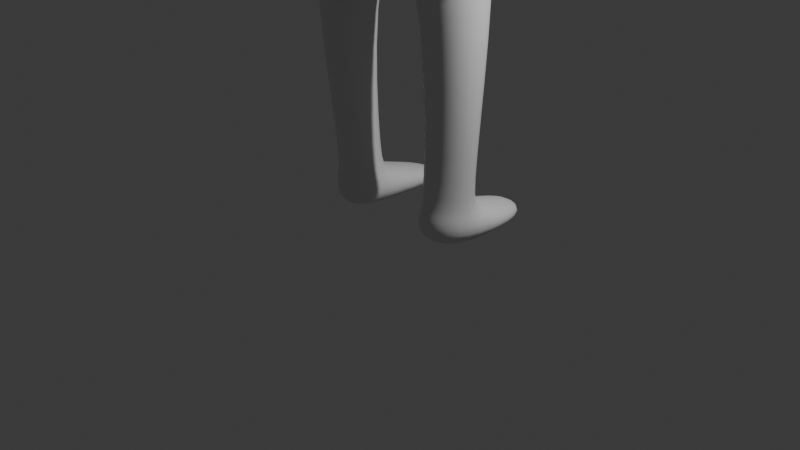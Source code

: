 # Source: sketched_avatar.blend  (saved by Blender 4.0.36; exported with 4.5.12 LTS)
import bpy
from mathutils import Matrix  # noqa: F401  (used for matrix-valued properties, if any)

bpy.ops.wm.read_factory_settings(use_empty=True)
scene = bpy.context.scene
scene.name = 'Scene'

# ---- collections
col_collection = bpy.data.collections.new('Collection'); scene.collection.children.link(col_collection)

# ---- materials (node trees are filled in below, after node groups)
mat_material = bpy.data.materials.new('Material')
mat_material.alpha_threshold = 0.0
mat_material.use_transparent_shadow = False
mat_material.roughness = 0.5
mat_material.line_color = (0.0, 0.0, 0.0, 1.0)

# ---- material node trees
mat_material.use_nodes = True; mat_material.node_tree.nodes.clear()
_N = mat_material.node_tree.nodes; _L = mat_material.node_tree.links
n0 = _N.new('ShaderNodeOutputMaterial'); n0.name = 'Material Output'; n0.location = (300, 300)
n1 = _N.new('ShaderNodeBsdfPrincipled'); n1.name = 'Principled BSDF'; n1.location = (10, 300)
n1.inputs[3].default_value = 1.45
_L.new(n1.outputs[0], n0.inputs[0])
n0.is_active_output = True

# ---- world
world_world = bpy.data.worlds.new('World'); scene.world = world_world
world_world.use_nodes = True; world_world.node_tree.nodes.clear()
_N = world_world.node_tree.nodes; _L = world_world.node_tree.links
n0 = _N.new('ShaderNodeOutputWorld'); n0.name = 'World Output'; n0.location = (300, 300)
n1 = _N.new('ShaderNodeBackground'); n1.name = 'Background'; n1.location = (10, 300)
n1.inputs[0].default_value = (0.05088, 0.05088, 0.05088, 1.0)
_L.new(n1.outputs[0], n0.inputs[0])
n0.is_active_output = True
world_world.color = (0.05088, 0.05088, 0.05088)
world_world.use_sun_shadow = False
world_world.sun_shadow_jitter_overblur = 0.0

# ---- cameras
cam_camera = bpy.data.cameras.new('Camera')
cam_camera.clip_end = 100.0
cam_camera.ortho_scale = 7.314

# ---- lights
light_light = bpy.data.lights.new('Light', 'POINT')
light_light.transmission_factor = 0.0
light_light.use_soft_falloff = False
light_light.energy = 1000.0
light_light.shadow_soft_size = 0.1
light_light.shadow_maximum_resolution = 0.006
light_light.use_absolute_resolution = True

# ---- meshes
me_cube = bpy.data.meshes.new('Cube')
me_cube.from_pydata([(0.0, 0.4053, 6.223), (0.0, 0.6021, 5.442), (0.0, -0.4774, 6.351), (0.0, -0.5923, 5.418), (-1.018, 0.2717, 6.263), (-0.838, 0.3413, 5.427), (-1.018, -0.3738, 6.263), (-0.8379, -0.444, 5.427), (0.0, 0.6233, 3.823), (0.0, -0.5322, 3.751), (-1.021, 0.4209, 3.926), (-1.016, -0.3641, 3.926), (-1.088, 0.2258, 2.137), (-1.057, -0.2664, 2.081), (-0.5391, 0.377, 2.126), (-0.4886, -0.4017, 2.025), (-0.9955, 0.3196, 0.3068), (-0.8746, -0.1937, 0.3154), (-0.2871, 0.3142, 0.3087), (-0.3881, -0.3016, 0.3163), (0.0, 0.5642, 5.677), (-0.8744, -0.3879, 5.627), (0.0, -0.5809, 5.685), (-0.8751, 0.2575, 5.627), (-1.337, -0.3846, 5.81), (-1.196, -0.3822, 6.132), (-1.196, 0.2634, 6.132), (-1.337, 0.2609, 5.81), (-1.39, -0.2101, 3.539), (-1.378, 0.1874, 3.542), (-1.702, -0.2001, 3.548), (-1.692, 0.1969, 3.551), (-1.402, 0.006147, 3.072), (-1.401, 0.2047, 3.093), (-1.566, 0.006652, 3.127), (-1.565, 0.2051, 3.143), (-1.801, 0.1951, 4.647), (-1.801, -0.325, 4.645), (-1.318, -0.28, 4.401), (-1.317, 0.2393, 4.41), (-0.9946, 0.3193, -0.04943), (-0.8737, -0.194, -0.04086), (-0.2862, 0.3139, -0.04756), (-0.3872, -0.3019, -0.03998), (-0.353, 1.163, 0.1185), (-0.8338, 1.049, 0.1291), (-0.3508, 1.146, -0.04024), (-0.8342, 1.032, -0.03726), (-0.4439, -0.229, 0.4207), (-0.37, 0.2538, 0.4151), (-0.9145, 0.2516, 0.4142), (-0.826, -0.1443, 0.4205), (0.0, -0.3921, 6.537), (-0.2615, -0.2176, 6.527), (0.0, 0.1745, 6.456), (-0.2434, 0.1464, 6.49), (0.0, -0.3921, 6.537), (-0.2616, -0.2176, 6.527), (0.0, 0.1745, 6.456), (-0.2436, 0.1464, 6.49), (0.0, -0.3932, 6.933), (-0.447, -0.2129, 6.932), (0.0, 0.1869, 6.778), (-0.4296, 0.1573, 6.904), (0.0, 0.6149, 4.654), (-0.5542, 0.4227, 4.685), (-0.5517, -0.3625, 4.685), (0.0, -0.5598, 4.606), (0.0, -0.5605, 7.31), (-0.505, -0.3834, 7.297), (-0.4832, 0.1633, 7.268), (0.0, -0.5548, 8.016), (-0.4723, -0.366, 7.841), (0.0, 0.2183, 8.009), (-0.4714, 0.1864, 7.838), (-0.2531, 0.4697, 6.992), (0.0, 0.5114, 6.767), (-0.3089, 0.4865, 7.268), (0.0, 0.5134, 7.246), (-0.3493, 0.5061, 7.608), (0.0, 0.5217, 7.728), (-0.3164, -0.1771, 6.783), (-0.2995, 0.06839, 6.756), (0.0, 0.08378, 6.71), (0.0, -0.2992, 6.776), (-0.178, -0.4847, 3.123), (-0.1964, 0.5336, 3.205), (-1.045, 0.3498, 3.274), (-1.031, -0.3285, 3.254)], [], [(0, 4, 55, 54), (22, 2, 6, 21), (6, 4, 26, 25), (65, 64, 8, 10), (23, 4, 0, 20), (86, 85, 15, 14), (67, 66, 11, 9), (66, 65, 10, 11), (49, 48, 19, 18), (87, 86, 14, 12), (85, 88, 13, 15), (88, 87, 12, 13), (19, 17, 41, 43), (50, 49, 18, 16), (48, 51, 17, 19), (51, 50, 16, 17), (5, 23, 20, 1), (7, 21, 23, 5), (3, 22, 21, 7), (24, 25, 26, 27), (37, 36, 31, 30), (4, 23, 27, 26), (21, 6, 25, 24), (28, 30, 34, 32), (38, 37, 30, 28), (39, 38, 28, 29), (36, 39, 29, 31), (33, 32, 34, 35), (29, 28, 32, 33), (31, 29, 33, 35), (30, 31, 35, 34), (27, 23, 39, 36), (23, 21, 38, 39), (21, 24, 37, 38), (24, 27, 36, 37), (40, 42, 43, 41), (17, 16, 40, 41), (18, 19, 43, 42), (40, 16, 45, 47), (45, 44, 46, 47), (16, 18, 44, 45), (18, 42, 46, 44), (42, 40, 47, 46), (13, 12, 50, 51), (15, 13, 51, 48), (12, 14, 49, 50), (14, 15, 48, 49), (55, 53, 57, 59), (6, 2, 52, 53), (4, 6, 53, 55), (82, 81, 61, 63), (53, 52, 56, 57), (54, 55, 59, 58), (74, 73, 80, 79), (83, 82, 63, 62), (81, 84, 60, 61), (7, 5, 65, 66), (3, 7, 66, 67), (5, 1, 64, 65), (70, 69, 72, 74), (61, 60, 68, 69), (63, 61, 69, 70), (73, 74, 72, 71), (69, 68, 71, 72), (62, 63, 75, 76), (76, 75, 77, 78), (78, 77, 79, 80), (63, 70, 77, 75), (70, 74, 79, 77), (57, 56, 84, 81), (58, 59, 82, 83), (59, 57, 81, 82), (11, 10, 87, 88), (9, 11, 88, 85), (10, 8, 86, 87), (8, 9, 85, 86)])
me_cube.polygons.foreach_set('use_smooth', [True] * 76)
_uv = me_cube.uv_layers.new(name='UVMap')
_uv.uv.foreach_set('vector', [0.625, 0.5433, 0.625, 0.25, 0.625, 0.25, 0.625, 0.5433, 0.4323, 0.75, 0.625, 0.75, 0.625, 1.0, 0.4323, 1.0, 0.875, 0.75, 0.875, 0.5, 0.875, 0.5, 0.875, 0.75, 0.375, 0.25, 0.375, 0.5, 0.375, 0.5, 0.375, 0.25, 0.4323, 0.25, 0.625, 0.25, 0.625, 0.5433, 0.4323, 0.5, 0.0, 0.0, 0.0, 0.0, 0.0, 0.0, 0.0, 0.0, 0.375, 0.75, 0.375, 1.0, 0.375, 1.0, 0.375, 0.75, 0.375, 0.0, 0.375, 0.25, 0.375, 0.25, 0.375, 0.0, 0.0, 0.0, 0.0, 0.0, 0.0, 0.0, 0.0, 0.0, 0.375, 0.25, 0.375, 0.5, 0.375, 0.5, 0.375, 0.25, 0.375, 0.75, 0.375, 1.0, 0.375, 1.0, 0.375, 0.75, 0.375, 0.0, 0.375, 0.25, 0.375, 0.25, 0.375, 0.0, 0.375, 0.75, 0.375, 1.0, 0.375, 1.0, 0.375, 0.75, 0.375, 0.25, 0.375, 0.5, 0.375, 0.5, 0.375, 0.25, 0.375, 0.75, 0.375, 1.0, 0.375, 1.0, 0.375, 0.75, 0.375, 0.0, 0.375, 0.25, 0.375, 0.25, 0.375, 0.0, 0.375, 0.25, 0.4323, 0.25, 0.4323, 0.5, 0.375, 0.5, 0.375, 0.0, 0.4323, 0.0, 0.4323, 0.25, 0.375, 0.25, 0.375, 0.75, 0.4323, 0.75, 0.4323, 1.0, 0.375, 1.0, 0.4323, 0.0, 0.625, 0.0, 0.625, 0.25, 0.4323, 0.25, 0.4323, 0.0, 0.4323, 0.25, 0.4323, 0.25, 0.4323, 0.0, 0.625, 0.25, 0.4323, 0.25, 0.4323, 0.25, 0.625, 0.25, 0.4323, 1.0, 0.625, 1.0, 0.625, 1.0, 0.4323, 1.0, 0.4323, 1.0, 0.4323, 1.0, 0.4323, 1.0, 0.4323, 1.0, 0.4323, 1.0, 0.4323, 1.0, 0.4323, 1.0, 0.4323, 1.0, 0.4323, 0.25, 0.4323, 0.0, 0.4323, 0.0, 0.4323, 0.25, 0.4323, 0.25, 0.4323, 0.25, 0.4323, 0.25, 0.4323, 0.25, 0.4323, 0.25, 0.4323, 0.0, 0.4323, 1.0, 0.4323, 0.25, 0.4323, 0.25, 0.4323, 0.0, 0.4323, 0.0, 0.4323, 0.25, 0.4323, 0.25, 0.4323, 0.25, 0.4323, 0.25, 0.4323, 0.25, 0.4323, 0.0, 0.4323, 0.25, 0.4323, 0.25, 0.4323, 0.0, 0.4323, 0.25, 0.4323, 0.25, 0.4323, 0.25, 0.4323, 0.25, 0.4323, 0.25, 0.4323, 0.0, 0.4323, 0.0, 0.4323, 0.25, 0.4323, 1.0, 0.4323, 1.0, 0.4323, 1.0, 0.4323, 1.0, 0.4323, 0.0, 0.4323, 0.25, 0.4323, 0.25, 0.4323, 0.0, 0.125, 0.5, 0.375, 0.5, 0.375, 0.75, 0.125, 0.75, 0.375, 0.0, 0.375, 0.25, 0.375, 0.25, 0.375, 0.0, 0.0, 0.0, 0.0, 0.0, 0.0, 0.0, 0.0, 0.0, 0.375, 0.25, 0.375, 0.25, 0.375, 0.25, 0.375, 0.25, 0.375, 0.25, 0.375, 0.5, 0.375, 0.5, 0.375, 0.25, 0.375, 0.25, 0.375, 0.5, 0.375, 0.5, 0.375, 0.25, 0.0, 0.0, 0.0, 0.0, 0.0, 0.0, 0.0, 0.0, 0.375, 0.5, 0.125, 0.5, 0.125, 0.5, 0.375, 0.5, 0.375, 0.0, 0.375, 0.25, 0.375, 0.25, 0.375, 0.0, 0.375, 0.75, 0.375, 1.0, 0.375, 1.0, 0.375, 0.75, 0.375, 0.25, 0.375, 0.5, 0.375, 0.5, 0.375, 0.25, 0.0, 0.0, 0.0, 0.0, 0.0, 0.0, 0.0, 0.0, 0.875, 0.5, 0.875, 0.75, 0.875, 0.75, 0.875, 0.5, 0.625, 1.0, 0.625, 0.75, 0.625, 0.75, 0.625, 1.0, 0.875, 0.5, 0.875, 0.75, 0.875, 0.75, 0.875, 0.5, 0.875, 0.5, 0.875, 0.75, 0.875, 0.75, 0.875, 0.5, 0.625, 1.0, 0.625, 0.75, 0.625, 0.75, 0.625, 1.0, 0.625, 0.5433, 0.625, 0.25, 0.625, 0.25, 0.625, 0.5433, 0.875, 0.5, 0.625, 0.5433, 0.625, 0.5433, 0.875, 0.5, 0.625, 0.5433, 0.625, 0.25, 0.625, 0.25, 0.625, 0.5433, 0.625, 1.0, 0.625, 0.75, 0.625, 0.75, 0.625, 1.0, 0.375, 0.0, 0.375, 0.25, 0.375, 0.25, 0.375, 0.0, 0.375, 0.75, 0.375, 1.0, 0.375, 1.0, 0.375, 0.75, 0.375, 0.25, 0.375, 0.5, 0.375, 0.5, 0.375, 0.25, 0.875, 0.5, 0.875, 0.75, 0.875, 0.75, 0.875, 0.5, 0.625, 1.0, 0.625, 0.75, 0.625, 0.75, 0.625, 1.0, 0.875, 0.5, 0.875, 0.75, 0.875, 0.75, 0.875, 0.5, 0.625, 0.5433, 0.875, 0.5, 0.875, 0.75, 0.625, 0.75, 0.625, 1.0, 0.625, 0.75, 0.625, 0.75, 0.625, 1.0, 0.625, 0.5433, 0.625, 0.25, 0.625, 0.25, 0.625, 0.5433, 0.625, 0.5433, 0.625, 0.25, 0.625, 0.25, 0.625, 0.5433, 0.625, 0.5433, 0.625, 0.25, 0.625, 0.25, 0.625, 0.5433, 0.875, 0.5, 0.875, 0.5, 0.875, 0.5, 0.875, 0.5, 0.875, 0.5, 0.875, 0.5, 0.875, 0.5, 0.875, 0.5, 0.625, 1.0, 0.625, 0.75, 0.625, 0.75, 0.625, 1.0, 0.625, 0.5433, 0.625, 0.25, 0.625, 0.25, 0.625, 0.5433, 0.875, 0.5, 0.875, 0.75, 0.875, 0.75, 0.875, 0.5, 0.375, 0.0, 0.375, 0.25, 0.375, 0.25, 0.375, 0.0, 0.375, 0.75, 0.375, 1.0, 0.375, 1.0, 0.375, 0.75, 0.375, 0.25, 0.375, 0.5, 0.375, 0.5, 0.375, 0.25, 0.0, 0.0, 0.0, 0.0, 0.0, 0.0, 0.0, 0.0])
me_cube.materials.append(mat_material)
me_cube.use_mirror_vertex_groups = False
me_cube.update()

# ---- objects
ob_cube = bpy.data.objects.new('Cube', me_cube)
ob_light = bpy.data.objects.new('Light', light_light)
ob_camera = bpy.data.objects.new('Camera', cam_camera)

# ---- transforms, parenting, visibility, modifiers, constraints
ob_cube.location = (0.004647, 0.0, 0.0)
ob_cube.lock_rotations_4d = False
ob_cube.empty_display_type = 'ARROWS'
ob_cube.lineart.crease_threshold = 0.0
_m = ob_cube.modifiers.new('Mirror', 'MIRROR')
_m.use_clip = True
_m = ob_cube.modifiers.new('Subdivision', 'SUBSURF')
_m.levels = 2
ob_light.location = (4.076, 1.005, 5.904)
ob_light.rotation_euler = (0.6503, 0.05522, 1.866)
ob_light.lock_rotations_4d = False
ob_light.empty_display_type = 'ARROWS'
ob_light.color = (0.0, 0.0, 0.0, 0.0)
ob_light.lineart.crease_threshold = 0.0
ob_camera.location = (7.359, -6.926, 4.958)
ob_camera.rotation_euler = (1.109, 0.0, 0.8149)
ob_camera.lock_rotations_4d = False
ob_camera.empty_display_type = 'ARROWS'
ob_camera.color = (0.0, 0.0, 0.0, 0.0)
ob_camera.display_type = 'WIRE'
ob_camera.lineart.crease_threshold = 0.0

# ---- collection membership
col_collection.objects.link(ob_cube)
col_collection.objects.link(ob_light)
col_collection.objects.link(ob_camera)

# ---- scene / render settings (as saved in the file)
scene.camera = ob_camera
scene.frame_start = 1; scene.frame_end = 250; scene.frame_set(0)
scene.render.engine = 'BLENDER_EEVEE_NEXT'
scene.cycles.sampling_pattern = 'TABULATED_SOBOL'
bpy.context.view_layer.update()
